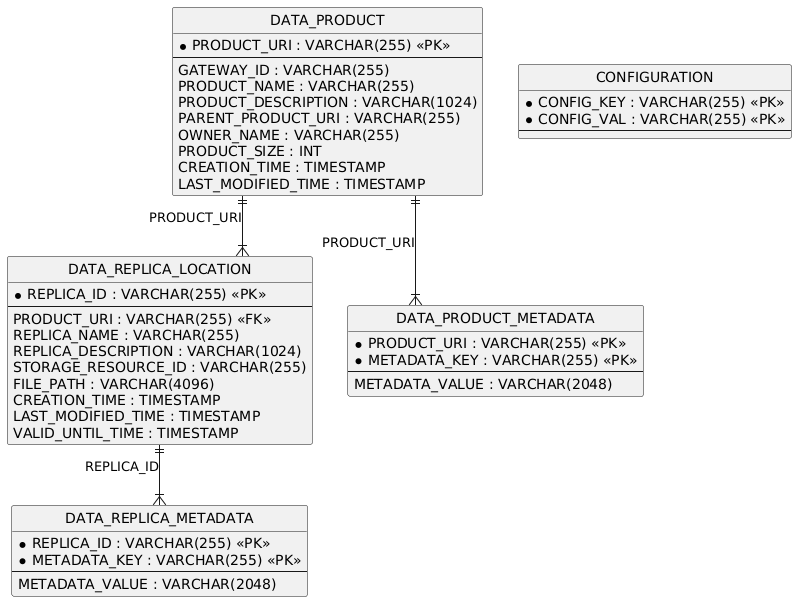

The diagram above was rendered by PlantUML. Its source (embedded in the PNG):
@startuml
hide circle
skinparam linetype ortho

entity "DATA_PRODUCT" as DATA_PRODUCT {
  * PRODUCT_URI : VARCHAR(255) <<PK>>
  --
  GATEWAY_ID : VARCHAR(255)
  PRODUCT_NAME : VARCHAR(255)
  PRODUCT_DESCRIPTION : VARCHAR(1024)
  PARENT_PRODUCT_URI : VARCHAR(255)
  OWNER_NAME : VARCHAR(255)
  PRODUCT_SIZE : INT
  CREATION_TIME : TIMESTAMP
  LAST_MODIFIED_TIME : TIMESTAMP
}

entity "DATA_REPLICA_LOCATION" as DATA_REPLICA_LOCATION {
  * REPLICA_ID : VARCHAR(255) <<PK>>
  --
  PRODUCT_URI : VARCHAR(255) <<FK>>
  REPLICA_NAME : VARCHAR(255)
  REPLICA_DESCRIPTION : VARCHAR(1024)
  STORAGE_RESOURCE_ID : VARCHAR(255)
  FILE_PATH : VARCHAR(4096)
  CREATION_TIME : TIMESTAMP
  LAST_MODIFIED_TIME : TIMESTAMP
  VALID_UNTIL_TIME : TIMESTAMP
}

entity "DATA_PRODUCT_METADATA" as DATA_PRODUCT_METADATA {
  * PRODUCT_URI : VARCHAR(255) <<PK>>
  * METADATA_KEY : VARCHAR(255) <<PK>>
  --
  METADATA_VALUE : VARCHAR(2048)
}

entity "DATA_REPLICA_METADATA" as DATA_REPLICA_METADATA {
  * REPLICA_ID : VARCHAR(255) <<PK>>
  * METADATA_KEY : VARCHAR(255) <<PK>>
  --
  METADATA_VALUE : VARCHAR(2048)
}

entity "CONFIGURATION" as CONFIGURATION {
  * CONFIG_KEY : VARCHAR(255) <<PK>>
  * CONFIG_VAL : VARCHAR(255) <<PK>>
  --
}

DATA_PRODUCT ||--|{ DATA_REPLICA_LOCATION : "PRODUCT_URI"
DATA_PRODUCT ||--|{ DATA_PRODUCT_METADATA : "PRODUCT_URI"
DATA_REPLICA_LOCATION ||--|{ DATA_REPLICA_METADATA : "REPLICA_ID"
@enduml